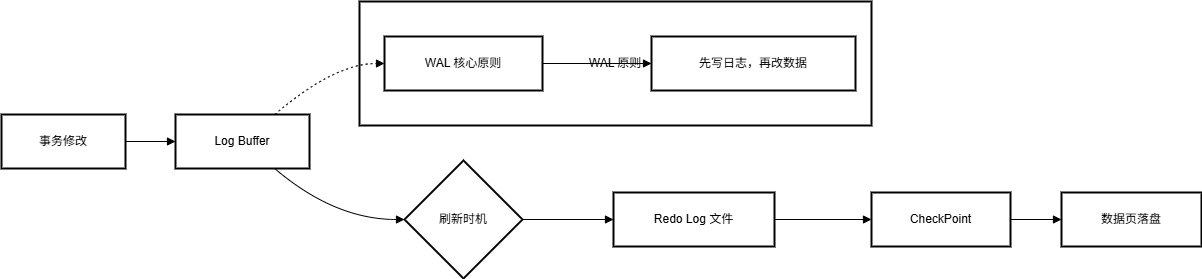

The diagram above was exported from draw.io. Its source (the exported page's mxGraphModel, read from the mxfile embedded in the PNG):
<mxGraphModel dx="1065" dy="915" grid="1" gridSize="10" guides="1" tooltips="1" connect="1" arrows="1" fold="1" page="1" pageScale="1" pageWidth="827" pageHeight="1169" math="0" shadow="0">
  <root>
    <mxCell id="0" />
    <mxCell id="1" parent="0" />
    <mxCell id="vTpnk4JBU1FuPlh_KUgq-1" value="WAL 原则" style="whiteSpace=wrap;strokeWidth=2;" vertex="1" parent="1">
      <mxGeometry x="378" y="20" width="512" height="124" as="geometry" />
    </mxCell>
    <mxCell id="vTpnk4JBU1FuPlh_KUgq-2" value="事务修改" style="whiteSpace=wrap;strokeWidth=2;" vertex="1" parent="1">
      <mxGeometry x="20" y="133" width="124" height="54" as="geometry" />
    </mxCell>
    <mxCell id="vTpnk4JBU1FuPlh_KUgq-3" value="Log Buffer" style="whiteSpace=wrap;strokeWidth=2;" vertex="1" parent="1">
      <mxGeometry x="194" y="133" width="134" height="54" as="geometry" />
    </mxCell>
    <mxCell id="vTpnk4JBU1FuPlh_KUgq-4" value="刷新时机" style="rhombus;strokeWidth=2;whiteSpace=wrap;" vertex="1" parent="1">
      <mxGeometry x="423" y="179" width="118" height="118" as="geometry" />
    </mxCell>
    <mxCell id="vTpnk4JBU1FuPlh_KUgq-5" value="Redo Log 文件" style="whiteSpace=wrap;strokeWidth=2;" vertex="1" parent="1">
      <mxGeometry x="632" y="211" width="161" height="54" as="geometry" />
    </mxCell>
    <mxCell id="vTpnk4JBU1FuPlh_KUgq-6" value="CheckPoint" style="whiteSpace=wrap;strokeWidth=2;" vertex="1" parent="1">
      <mxGeometry x="890" y="211" width="139" height="54" as="geometry" />
    </mxCell>
    <mxCell id="vTpnk4JBU1FuPlh_KUgq-7" value="数据页落盘" style="whiteSpace=wrap;strokeWidth=2;" vertex="1" parent="1">
      <mxGeometry x="1080" y="211" width="140" height="54" as="geometry" />
    </mxCell>
    <mxCell id="vTpnk4JBU1FuPlh_KUgq-8" value="WAL 核心原则" style="whiteSpace=wrap;strokeWidth=2;" vertex="1" parent="1">
      <mxGeometry x="403" y="55" width="158" height="54" as="geometry" />
    </mxCell>
    <mxCell id="vTpnk4JBU1FuPlh_KUgq-9" value="先写日志，再改数据" style="whiteSpace=wrap;strokeWidth=2;" vertex="1" parent="1">
      <mxGeometry x="670" y="55" width="204" height="54" as="geometry" />
    </mxCell>
    <mxCell id="vTpnk4JBU1FuPlh_KUgq-10" value="" style="curved=1;startArrow=none;endArrow=block;exitX=1;exitY=0.5;entryX=0;entryY=0.5;rounded=0;" edge="1" parent="1" source="vTpnk4JBU1FuPlh_KUgq-2" target="vTpnk4JBU1FuPlh_KUgq-3">
      <mxGeometry relative="1" as="geometry">
        <Array as="points" />
      </mxGeometry>
    </mxCell>
    <mxCell id="vTpnk4JBU1FuPlh_KUgq-11" value="" style="curved=1;startArrow=none;endArrow=block;exitX=0.74;exitY=1;entryX=0;entryY=0.5;rounded=0;" edge="1" parent="1" source="vTpnk4JBU1FuPlh_KUgq-3" target="vTpnk4JBU1FuPlh_KUgq-4">
      <mxGeometry relative="1" as="geometry">
        <Array as="points">
          <mxPoint x="353" y="238" />
        </Array>
      </mxGeometry>
    </mxCell>
    <mxCell id="vTpnk4JBU1FuPlh_KUgq-12" value="" style="curved=1;startArrow=none;endArrow=block;exitX=1;exitY=0.5;entryX=0;entryY=0.5;rounded=0;" edge="1" parent="1" source="vTpnk4JBU1FuPlh_KUgq-4" target="vTpnk4JBU1FuPlh_KUgq-5">
      <mxGeometry relative="1" as="geometry">
        <Array as="points" />
      </mxGeometry>
    </mxCell>
    <mxCell id="vTpnk4JBU1FuPlh_KUgq-13" value="" style="curved=1;startArrow=none;endArrow=block;exitX=1;exitY=0.5;entryX=0;entryY=0.5;rounded=0;" edge="1" parent="1" source="vTpnk4JBU1FuPlh_KUgq-5" target="vTpnk4JBU1FuPlh_KUgq-6">
      <mxGeometry relative="1" as="geometry">
        <Array as="points" />
      </mxGeometry>
    </mxCell>
    <mxCell id="vTpnk4JBU1FuPlh_KUgq-14" value="" style="curved=1;startArrow=none;endArrow=block;exitX=1;exitY=0.5;entryX=0;entryY=0.5;rounded=0;" edge="1" parent="1" source="vTpnk4JBU1FuPlh_KUgq-6" target="vTpnk4JBU1FuPlh_KUgq-7">
      <mxGeometry relative="1" as="geometry">
        <Array as="points" />
      </mxGeometry>
    </mxCell>
    <mxCell id="vTpnk4JBU1FuPlh_KUgq-15" value="" style="curved=1;startArrow=none;endArrow=block;exitX=1;exitY=0.5;entryX=0;entryY=0.5;rounded=0;" edge="1" parent="1" source="vTpnk4JBU1FuPlh_KUgq-8" target="vTpnk4JBU1FuPlh_KUgq-9">
      <mxGeometry relative="1" as="geometry">
        <Array as="points" />
      </mxGeometry>
    </mxCell>
    <mxCell id="vTpnk4JBU1FuPlh_KUgq-16" value="" style="curved=1;dashed=1;dashPattern=2 3;startArrow=none;endArrow=block;exitX=0.74;exitY=0;entryX=0;entryY=0.5;rounded=0;" edge="1" parent="1" source="vTpnk4JBU1FuPlh_KUgq-3" target="vTpnk4JBU1FuPlh_KUgq-8">
      <mxGeometry relative="1" as="geometry">
        <Array as="points">
          <mxPoint x="353" y="82" />
        </Array>
      </mxGeometry>
    </mxCell>
  </root>
</mxGraphModel>